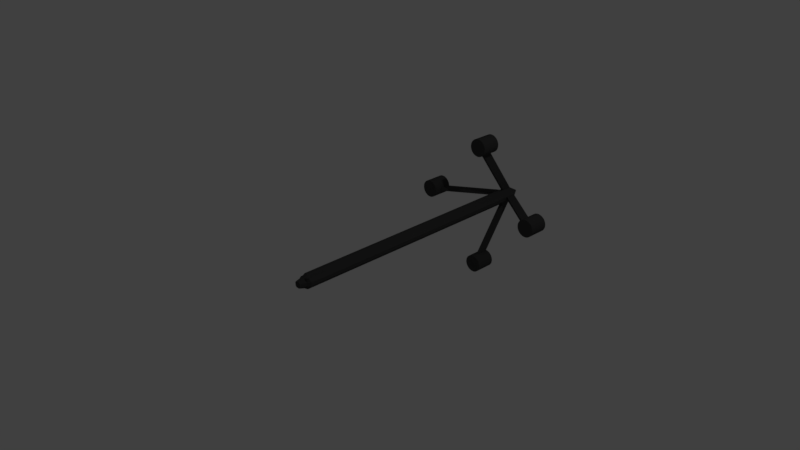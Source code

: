 # Source: Hook.blend  (saved by Blender 2.79.0; exported with 4.5.12 LTS)
import bpy
from mathutils import Matrix  # noqa: F401  (used for matrix-valued properties, if any)

bpy.ops.wm.read_factory_settings(use_empty=True)
scene = bpy.context.scene
scene.name = 'Scene'

# ---- collections
col_collection_1 = bpy.data.collections.new('Collection 1'); scene.collection.children.link(col_collection_1)

# ---- materials (node trees are filled in below, after node groups)
mat_material_001 = bpy.data.materials.new('Material.001')
mat_material_001.alpha_threshold = 0.0
mat_material_001.use_transparent_shadow = False
mat_material_001.diffuse_color = (0.05358, 0.05358, 0.05358, 1.0)
mat_material_001.roughness = 0.5

# ---- material node trees

# ---- world
world_world = bpy.data.worlds.new('World'); scene.world = world_world
world_world.color = (0.05088, 0.05088, 0.05088)
world_world.use_sun_shadow = False
world_world.sun_shadow_jitter_overblur = 0.0
world_world.cycles.sampling_method = 'MANUAL'

# ---- cameras
cam_camera = bpy.data.cameras.new('Camera')
cam_camera.clip_end = 100.0
cam_camera.lens = 35.0
cam_camera.sensor_width = 32.0
cam_camera.sensor_height = 18.0
cam_camera.ortho_scale = 7.314
cam_camera.dof.focus_distance = 0.0
cam_camera.dof.aperture_fstop = 128.0

# ---- lights
light_lamp = bpy.data.lights.new('Lamp', 'POINT')
light_lamp.transmission_factor = 0.0
light_lamp.cutoff_distance = 30.0
light_lamp.energy = 100.0
light_lamp.shadow_buffer_clip_start = 1.001
light_lamp.shadow_soft_size = 0.1
light_lamp.shadow_maximum_resolution = 0.006
light_lamp.use_absolute_resolution = True

# ---- meshes
me_cube_002 = bpy.data.meshes.new('Cube.002')
me_cube_002.from_pydata([(-1.0, -1.0, -1.0), (-1.0, -7.831, 8.764), (-1.0, 1.0, -1.0), (-1.0, -5.831, 8.764), (1.0, -1.0, -1.0), (1.0, -7.831, 8.764), (1.0, 1.0, -1.0), (1.0, -5.831, 8.764), (0.1061, -8.603, 7.97), (0.1061, -4.903, 7.97), (1.378, -8.603, 8.002), (1.378, -4.903, 8.002), (2.601, -8.603, 8.099), (2.601, -4.903, 8.099), (3.728, -8.603, 8.256), (3.728, -4.903, 8.256), (4.716, -8.603, 8.467), (4.716, -4.903, 8.467), (5.526, -8.603, 8.724), (5.526, -4.903, 8.724), (6.129, -8.603, 9.017), (6.129, -4.903, 9.017), (6.5, -8.603, 9.336), (6.5, -4.903, 9.336), (6.625, -8.603, 9.667), (6.625, -4.903, 9.667), (6.5, -8.603, 9.998), (6.5, -4.903, 9.998), (6.129, -8.603, 10.32), (6.129, -4.903, 10.32), (5.526, -8.603, 10.61), (5.526, -4.903, 10.61), (4.716, -8.603, 10.87), (4.716, -4.903, 10.87), (3.728, -8.603, 11.08), (3.728, -4.903, 11.08), (2.601, -8.603, 11.23), (2.601, -4.903, 11.23), (1.378, -8.603, 11.33), (1.378, -4.903, 11.33), (0.1061, -8.603, 11.36), (0.1061, -4.903, 11.36), (-1.166, -8.603, 11.33), (-1.166, -4.903, 11.33), (-2.389, -8.603, 11.23), (-2.389, -4.903, 11.23), (-3.516, -8.603, 11.08), (-3.516, -4.903, 11.08), (-4.504, -8.603, 10.87), (-4.504, -4.903, 10.87), (-5.314, -8.603, 10.61), (-5.314, -4.903, 10.61), (-5.917, -8.603, 10.32), (-5.917, -4.903, 10.32), (-6.288, -8.603, 9.998), (-6.288, -4.903, 9.998), (-6.413, -8.603, 9.667), (-6.413, -4.903, 9.667), (-6.288, -8.603, 9.336), (-6.288, -4.903, 9.336), (-5.917, -8.603, 9.017), (-5.917, -4.903, 9.017), (-5.314, -8.603, 8.724), (-5.314, -4.903, 8.724), (-4.504, -8.603, 8.467), (-4.504, -4.903, 8.467), (-3.516, -8.603, 8.256), (-3.516, -4.903, 8.256), (-2.389, -8.603, 8.099), (-2.389, -4.903, 8.099), (-1.166, -8.603, 8.002), (-1.166, -4.903, 8.002)], [], [(0, 1, 3, 2), (2, 3, 7, 6), (6, 7, 5, 4), (4, 5, 1, 0), (2, 6, 4, 0), (7, 3, 1, 5), (8, 9, 11, 10), (10, 11, 13, 12), (12, 13, 15, 14), (14, 15, 17, 16), (16, 17, 19, 18), (18, 19, 21, 20), (20, 21, 23, 22), (22, 23, 25, 24), (24, 25, 27, 26), (26, 27, 29, 28), (28, 29, 31, 30), (30, 31, 33, 32), (32, 33, 35, 34), (34, 35, 37, 36), (36, 37, 39, 38), (38, 39, 41, 40), (40, 41, 43, 42), (42, 43, 45, 44), (44, 45, 47, 46), (46, 47, 49, 48), (48, 49, 51, 50), (50, 51, 53, 52), (52, 53, 55, 54), (54, 55, 57, 56), (56, 57, 59, 58), (58, 59, 61, 60), (60, 61, 63, 62), (62, 63, 65, 64), (64, 65, 67, 66), (66, 67, 69, 68), (11, 9, 71, 69, 67, 65, 63, 61, 59, 57, 55, 53, 51, 49, 47, 45, 43, 41, 39, 37, 35, 33, 31, 29, 27, 25, 23, 21, 19, 17, 15, 13), (68, 69, 71, 70), (70, 71, 9, 8), (8, 10, 12, 14, 16, 18, 20, 22, 24, 26, 28, 30, 32, 34, 36, 38, 40, 42, 44, 46, 48, 50, 52, 54, 56, 58, 60, 62, 64, 66, 68, 70)])
me_cube_002.materials.append(mat_material_001)
me_cube_002.use_remesh_preserve_volume = False
me_cube_002.use_remesh_preserve_attributes = False
me_cube_002.use_mirror_vertex_groups = False
me_cube_002.update()
me_cube_001 = bpy.data.meshes.new('Cube.001')
me_cube_001.from_pydata([(0.3333, 1.0, -1.0), (-0.3333, 1.0, -1.0), (-0.3333, 1.0, 1.0), (0.3333, 1.0, 1.0), (-0.3333, -1.0, -0.6056), (0.3333, -1.0, -0.6056), (0.3333, -1.0, 0.6256), (-0.3333, -1.0, 0.6256), (-0.6052, -1.0, -0.3333), (-0.6052, -1.0, 0.3333), (-1.0, 1.0, 0.3333), (-1.0, 1.0, -0.3333), (1.0, 1.0, 0.3333), (1.0, 1.0, -0.3333), (0.628, -1.0, 0.3333), (0.628, -1.0, -0.3333), (0.3333, -1.0, 0.3333), (0.3333, -1.0, -0.3333), (-0.3333, -1.0, 0.3333), (-0.3333, -1.0, -0.3333), (-0.3333, 1.0, 0.3333), (-0.3333, 1.0, -0.3333), (0.3333, 1.0, 0.3333), (0.3333, 1.0, -0.3333), (0.3333, 2.201, -1.472), (-0.3333, 2.201, -1.472), (-0.3333, 2.201, 1.438), (0.3333, 2.201, 1.438), (-0.8369, 2.201, -0.805), (0.8229, 2.201, -0.805), (-1.504, 2.201, 0.3333), (-1.504, 2.201, -0.3333), (1.49, 2.201, 0.3333), (1.49, 2.201, -0.3333), (-0.8369, 2.201, 0.7717), (0.8229, 2.201, 0.7717), (0.3333, 93.8, -1.472), (-0.3333, 93.8, -1.472), (-0.3333, 93.8, 1.438), (0.3333, 93.8, 1.438), (-0.8369, 93.8, -0.805), (0.8229, 93.8, -0.805), (-1.504, 93.8, 0.3333), (-1.504, 93.8, -0.3333), (1.49, 93.8, 0.3333), (1.49, 93.8, -0.3333), (-0.8369, 93.8, 0.7717), (0.8229, 93.8, 0.7717), (0.009217, 97.95, -0.07118), (-0.0182, 97.95, -0.07118), (-0.0182, 97.95, 0.0485), (0.009217, 97.95, 0.0485), (-0.03891, 97.95, -0.04376), (0.02935, 97.95, -0.04376), (-0.06633, 97.95, 0.003055), (-0.06633, 97.95, -0.02436), (0.05677, 97.95, 0.003055), (0.05677, 97.95, -0.02436), (-0.03891, 97.95, 0.02108), (0.02935, 97.95, 0.02108)], [], [(3, 2, 7, 6), (1, 0, 5, 4), (16, 6, 7, 18), (3, 22, 35, 27), (12, 13, 33, 32), (21, 20, 22, 23), (13, 23, 29, 33), (5, 17, 19, 4), (17, 16, 18, 19), (15, 14, 16, 17), (19, 18, 9, 8), (13, 12, 14, 15), (20, 21, 28, 34), (8, 9, 10, 11), (14, 6, 16), (12, 22, 3), (12, 3, 6, 14), (5, 15, 17), (0, 23, 13), (13, 15, 5, 0), (10, 2, 20), (9, 18, 7), (9, 7, 2, 10), (1, 11, 21), (4, 19, 8), (8, 11, 1, 4), (24, 25, 37, 36), (34, 28, 40, 46), (33, 29, 41, 45), (34, 26, 38, 46), (22, 12, 32, 35), (0, 1, 25, 24), (23, 22, 35, 29), (2, 3, 27, 26), (21, 23, 29, 28), (1, 21, 28, 25), (22, 20, 34, 35), (23, 0, 24, 29), (21, 11, 31, 28), (10, 20, 34, 30), (20, 2, 26, 34), (11, 10, 30, 31), (38, 39, 51, 50), (39, 47, 59, 51), (47, 44, 56, 59), (36, 37, 49, 48), (35, 32, 44, 47), (27, 35, 47, 39), (26, 27, 39, 38), (29, 35, 47, 41), (25, 28, 40, 37), (28, 29, 41, 40), (29, 24, 36, 41), (35, 34, 46, 47), (31, 30, 42, 43), (28, 31, 43, 40), (32, 33, 45, 44), (30, 34, 46, 42), (58, 50, 51, 59), (49, 52, 53, 48), (55, 54, 58, 52), (53, 59, 56, 57), (41, 47, 59, 53), (37, 40, 52, 49), (40, 41, 53, 52), (41, 36, 48, 53), (47, 46, 58, 59), (43, 42, 54, 55), (40, 43, 55, 52), (44, 45, 57, 56), (42, 46, 58, 54), (46, 38, 50, 58), (45, 41, 53, 57), (46, 40, 52, 58)])
me_cube_001.materials.append(mat_material_001)
me_cube_001.use_remesh_preserve_volume = False
me_cube_001.use_remesh_preserve_attributes = False
me_cube_001.use_mirror_vertex_groups = False
me_cube_001.update()
me_cube_003 = bpy.data.meshes.new('Cube.003')
me_cube_003.from_pydata([(-1.0, -1.0, -1.0), (-1.0, -7.831, 8.764), (-1.0, 1.0, -1.0), (-1.0, -5.831, 8.764), (1.0, -1.0, -1.0), (1.0, -7.831, 8.764), (1.0, 1.0, -1.0), (1.0, -5.831, 8.764), (0.1061, -8.603, 7.97), (0.1061, -4.903, 7.97), (1.378, -8.603, 8.002), (1.378, -4.903, 8.002), (2.601, -8.603, 8.099), (2.601, -4.903, 8.099), (3.728, -8.603, 8.256), (3.728, -4.903, 8.256), (4.716, -8.603, 8.467), (4.716, -4.903, 8.467), (5.526, -8.603, 8.724), (5.526, -4.903, 8.724), (6.129, -8.603, 9.017), (6.129, -4.903, 9.017), (6.5, -8.603, 9.336), (6.5, -4.903, 9.336), (6.625, -8.603, 9.667), (6.625, -4.903, 9.667), (6.5, -8.603, 9.998), (6.5, -4.903, 9.998), (6.129, -8.603, 10.32), (6.129, -4.903, 10.32), (5.526, -8.603, 10.61), (5.526, -4.903, 10.61), (4.716, -8.603, 10.87), (4.716, -4.903, 10.87), (3.728, -8.603, 11.08), (3.728, -4.903, 11.08), (2.601, -8.603, 11.23), (2.601, -4.903, 11.23), (1.378, -8.603, 11.33), (1.378, -4.903, 11.33), (0.1061, -8.603, 11.36), (0.1061, -4.903, 11.36), (-1.166, -8.603, 11.33), (-1.166, -4.903, 11.33), (-2.389, -8.603, 11.23), (-2.389, -4.903, 11.23), (-3.516, -8.603, 11.08), (-3.516, -4.903, 11.08), (-4.504, -8.603, 10.87), (-4.504, -4.903, 10.87), (-5.314, -8.603, 10.61), (-5.314, -4.903, 10.61), (-5.917, -8.603, 10.32), (-5.917, -4.903, 10.32), (-6.288, -8.603, 9.998), (-6.288, -4.903, 9.998), (-6.413, -8.603, 9.667), (-6.413, -4.903, 9.667), (-6.288, -8.603, 9.336), (-6.288, -4.903, 9.336), (-5.917, -8.603, 9.017), (-5.917, -4.903, 9.017), (-5.314, -8.603, 8.724), (-5.314, -4.903, 8.724), (-4.504, -8.603, 8.467), (-4.504, -4.903, 8.467), (-3.516, -8.603, 8.256), (-3.516, -4.903, 8.256), (-2.389, -8.603, 8.099), (-2.389, -4.903, 8.099), (-1.166, -8.603, 8.002), (-1.166, -4.903, 8.002)], [], [(0, 1, 3, 2), (2, 3, 7, 6), (6, 7, 5, 4), (4, 5, 1, 0), (2, 6, 4, 0), (7, 3, 1, 5), (8, 9, 11, 10), (10, 11, 13, 12), (12, 13, 15, 14), (14, 15, 17, 16), (16, 17, 19, 18), (18, 19, 21, 20), (20, 21, 23, 22), (22, 23, 25, 24), (24, 25, 27, 26), (26, 27, 29, 28), (28, 29, 31, 30), (30, 31, 33, 32), (32, 33, 35, 34), (34, 35, 37, 36), (36, 37, 39, 38), (38, 39, 41, 40), (40, 41, 43, 42), (42, 43, 45, 44), (44, 45, 47, 46), (46, 47, 49, 48), (48, 49, 51, 50), (50, 51, 53, 52), (52, 53, 55, 54), (54, 55, 57, 56), (56, 57, 59, 58), (58, 59, 61, 60), (60, 61, 63, 62), (62, 63, 65, 64), (64, 65, 67, 66), (66, 67, 69, 68), (11, 9, 71, 69, 67, 65, 63, 61, 59, 57, 55, 53, 51, 49, 47, 45, 43, 41, 39, 37, 35, 33, 31, 29, 27, 25, 23, 21, 19, 17, 15, 13), (68, 69, 71, 70), (70, 71, 9, 8), (8, 10, 12, 14, 16, 18, 20, 22, 24, 26, 28, 30, 32, 34, 36, 38, 40, 42, 44, 46, 48, 50, 52, 54, 56, 58, 60, 62, 64, 66, 68, 70)])
me_cube_003.materials.append(mat_material_001)
me_cube_003.use_remesh_preserve_volume = False
me_cube_003.use_remesh_preserve_attributes = False
me_cube_003.use_mirror_vertex_groups = False
me_cube_003.update()
me_cube_005 = bpy.data.meshes.new('Cube.005')
me_cube_005.from_pydata([(-1.0, -1.0, -1.0), (-1.0, -7.831, 8.764), (-1.0, 1.0, -1.0), (-1.0, -5.831, 8.764), (1.0, -1.0, -1.0), (1.0, -7.831, 8.764), (1.0, 1.0, -1.0), (1.0, -5.831, 8.764), (0.1061, -8.603, 7.97), (0.1061, -4.903, 7.97), (1.378, -8.603, 8.002), (1.378, -4.903, 8.002), (2.601, -8.603, 8.099), (2.601, -4.903, 8.099), (3.728, -8.603, 8.256), (3.728, -4.903, 8.256), (4.716, -8.603, 8.467), (4.716, -4.903, 8.467), (5.526, -8.603, 8.724), (5.526, -4.903, 8.724), (6.129, -8.603, 9.017), (6.129, -4.903, 9.017), (6.5, -8.603, 9.336), (6.5, -4.903, 9.336), (6.625, -8.603, 9.667), (6.625, -4.903, 9.667), (6.5, -8.603, 9.998), (6.5, -4.903, 9.998), (6.129, -8.603, 10.32), (6.129, -4.903, 10.32), (5.526, -8.603, 10.61), (5.526, -4.903, 10.61), (4.716, -8.603, 10.87), (4.716, -4.903, 10.87), (3.728, -8.603, 11.08), (3.728, -4.903, 11.08), (2.601, -8.603, 11.23), (2.601, -4.903, 11.23), (1.378, -8.603, 11.33), (1.378, -4.903, 11.33), (0.1061, -8.603, 11.36), (0.1061, -4.903, 11.36), (-1.166, -8.603, 11.33), (-1.166, -4.903, 11.33), (-2.389, -8.603, 11.23), (-2.389, -4.903, 11.23), (-3.516, -8.603, 11.08), (-3.516, -4.903, 11.08), (-4.504, -8.603, 10.87), (-4.504, -4.903, 10.87), (-5.314, -8.603, 10.61), (-5.314, -4.903, 10.61), (-5.917, -8.603, 10.32), (-5.917, -4.903, 10.32), (-6.288, -8.603, 9.998), (-6.288, -4.903, 9.998), (-6.413, -8.603, 9.667), (-6.413, -4.903, 9.667), (-6.288, -8.603, 9.336), (-6.288, -4.903, 9.336), (-5.917, -8.603, 9.017), (-5.917, -4.903, 9.017), (-5.314, -8.603, 8.724), (-5.314, -4.903, 8.724), (-4.504, -8.603, 8.467), (-4.504, -4.903, 8.467), (-3.516, -8.603, 8.256), (-3.516, -4.903, 8.256), (-2.389, -8.603, 8.099), (-2.389, -4.903, 8.099), (-1.166, -8.603, 8.002), (-1.166, -4.903, 8.002)], [], [(0, 1, 3, 2), (2, 3, 7, 6), (6, 7, 5, 4), (4, 5, 1, 0), (2, 6, 4, 0), (7, 3, 1, 5), (8, 9, 11, 10), (10, 11, 13, 12), (12, 13, 15, 14), (14, 15, 17, 16), (16, 17, 19, 18), (18, 19, 21, 20), (20, 21, 23, 22), (22, 23, 25, 24), (24, 25, 27, 26), (26, 27, 29, 28), (28, 29, 31, 30), (30, 31, 33, 32), (32, 33, 35, 34), (34, 35, 37, 36), (36, 37, 39, 38), (38, 39, 41, 40), (40, 41, 43, 42), (42, 43, 45, 44), (44, 45, 47, 46), (46, 47, 49, 48), (48, 49, 51, 50), (50, 51, 53, 52), (52, 53, 55, 54), (54, 55, 57, 56), (56, 57, 59, 58), (58, 59, 61, 60), (60, 61, 63, 62), (62, 63, 65, 64), (64, 65, 67, 66), (66, 67, 69, 68), (11, 9, 71, 69, 67, 65, 63, 61, 59, 57, 55, 53, 51, 49, 47, 45, 43, 41, 39, 37, 35, 33, 31, 29, 27, 25, 23, 21, 19, 17, 15, 13), (68, 69, 71, 70), (70, 71, 9, 8), (8, 10, 12, 14, 16, 18, 20, 22, 24, 26, 28, 30, 32, 34, 36, 38, 40, 42, 44, 46, 48, 50, 52, 54, 56, 58, 60, 62, 64, 66, 68, 70)])
me_cube_005.materials.append(mat_material_001)
me_cube_005.use_remesh_preserve_volume = False
me_cube_005.use_remesh_preserve_attributes = False
me_cube_005.use_mirror_vertex_groups = False
me_cube_005.update()
me_cube_004 = bpy.data.meshes.new('Cube.004')
me_cube_004.from_pydata([(-1.0, -1.0, -1.0), (-1.0, -7.831, 8.764), (-1.0, 1.0, -1.0), (-1.0, -5.831, 8.764), (1.0, -1.0, -1.0), (1.0, -7.831, 8.764), (1.0, 1.0, -1.0), (1.0, -5.831, 8.764), (0.1061, -8.603, 7.97), (0.1061, -4.903, 7.97), (1.378, -8.603, 8.002), (1.378, -4.903, 8.002), (2.601, -8.603, 8.099), (2.601, -4.903, 8.099), (3.728, -8.603, 8.256), (3.728, -4.903, 8.256), (4.716, -8.603, 8.467), (4.716, -4.903, 8.467), (5.526, -8.603, 8.724), (5.526, -4.903, 8.724), (6.129, -8.603, 9.017), (6.129, -4.903, 9.017), (6.5, -8.603, 9.336), (6.5, -4.903, 9.336), (6.625, -8.603, 9.667), (6.625, -4.903, 9.667), (6.5, -8.603, 9.998), (6.5, -4.903, 9.998), (6.129, -8.603, 10.32), (6.129, -4.903, 10.32), (5.526, -8.603, 10.61), (5.526, -4.903, 10.61), (4.716, -8.603, 10.87), (4.716, -4.903, 10.87), (3.728, -8.603, 11.08), (3.728, -4.903, 11.08), (2.601, -8.603, 11.23), (2.601, -4.903, 11.23), (1.378, -8.603, 11.33), (1.378, -4.903, 11.33), (0.1061, -8.603, 11.36), (0.1061, -4.903, 11.36), (-1.166, -8.603, 11.33), (-1.166, -4.903, 11.33), (-2.389, -8.603, 11.23), (-2.389, -4.903, 11.23), (-3.516, -8.603, 11.08), (-3.516, -4.903, 11.08), (-4.504, -8.603, 10.87), (-4.504, -4.903, 10.87), (-5.314, -8.603, 10.61), (-5.314, -4.903, 10.61), (-5.917, -8.603, 10.32), (-5.917, -4.903, 10.32), (-6.288, -8.603, 9.998), (-6.288, -4.903, 9.998), (-6.413, -8.603, 9.667), (-6.413, -4.903, 9.667), (-6.288, -8.603, 9.336), (-6.288, -4.903, 9.336), (-5.917, -8.603, 9.017), (-5.917, -4.903, 9.017), (-5.314, -8.603, 8.724), (-5.314, -4.903, 8.724), (-4.504, -8.603, 8.467), (-4.504, -4.903, 8.467), (-3.516, -8.603, 8.256), (-3.516, -4.903, 8.256), (-2.389, -8.603, 8.099), (-2.389, -4.903, 8.099), (-1.166, -8.603, 8.002), (-1.166, -4.903, 8.002)], [], [(0, 1, 3, 2), (2, 3, 7, 6), (6, 7, 5, 4), (4, 5, 1, 0), (2, 6, 4, 0), (7, 3, 1, 5), (8, 9, 11, 10), (10, 11, 13, 12), (12, 13, 15, 14), (14, 15, 17, 16), (16, 17, 19, 18), (18, 19, 21, 20), (20, 21, 23, 22), (22, 23, 25, 24), (24, 25, 27, 26), (26, 27, 29, 28), (28, 29, 31, 30), (30, 31, 33, 32), (32, 33, 35, 34), (34, 35, 37, 36), (36, 37, 39, 38), (38, 39, 41, 40), (40, 41, 43, 42), (42, 43, 45, 44), (44, 45, 47, 46), (46, 47, 49, 48), (48, 49, 51, 50), (50, 51, 53, 52), (52, 53, 55, 54), (54, 55, 57, 56), (56, 57, 59, 58), (58, 59, 61, 60), (60, 61, 63, 62), (62, 63, 65, 64), (64, 65, 67, 66), (66, 67, 69, 68), (11, 9, 71, 69, 67, 65, 63, 61, 59, 57, 55, 53, 51, 49, 47, 45, 43, 41, 39, 37, 35, 33, 31, 29, 27, 25, 23, 21, 19, 17, 15, 13), (68, 69, 71, 70), (70, 71, 9, 8), (8, 10, 12, 14, 16, 18, 20, 22, 24, 26, 28, 30, 32, 34, 36, 38, 40, 42, 44, 46, 48, 50, 52, 54, 56, 58, 60, 62, 64, 66, 68, 70)])
me_cube_004.materials.append(mat_material_001)
me_cube_004.use_remesh_preserve_volume = False
me_cube_004.use_remesh_preserve_attributes = False
me_cube_004.use_mirror_vertex_groups = False
me_cube_004.update()

# ---- objects
ob_cube_001 = bpy.data.objects.new('Cube.001', me_cube_002)
ob_cube = bpy.data.objects.new('Cube', me_cube_001)
ob_lamp = bpy.data.objects.new('Lamp', light_lamp)
ob_camera = bpy.data.objects.new('Camera', cam_camera)
ob_cube_002 = bpy.data.objects.new('Cube.002', me_cube_003)
ob_cube_004 = bpy.data.objects.new('Cube.004', me_cube_005)
ob_cube_003 = bpy.data.objects.new('Cube.003', me_cube_004)

# ---- transforms, parenting, visibility, modifiers, constraints
ob_cube_001.location = (0.000898, 2.67, 0.1778)
ob_cube_001.scale = (0.01974, 0.07582, 0.07582)
ob_cube_001.lineart.crease_threshold = 0.0
ob_cube.location = (0.0, -1.11, 0.0)
ob_cube.scale = (0.07137, 0.04112, 0.07137)
ob_cube.lineart.crease_threshold = 0.0
ob_lamp.location = (4.076, 1.005, 5.904)
ob_lamp.rotation_euler = (0.6503, 0.05522, 1.866)
ob_lamp.lock_rotations_4d = False
ob_lamp.empty_display_type = 'ARROWS'
ob_lamp.color = (0.0, 0.0, 0.0, 0.0)
ob_lamp.lineart.crease_threshold = 0.0
ob_camera.location = (7.481, -6.508, 5.344)
ob_camera.rotation_euler = (1.109, 0.0, 0.8149)
ob_camera.lock_rotations_4d = False
ob_camera.empty_display_type = 'ARROWS'
ob_camera.color = (0.0, 0.0, 0.0, 0.0)
ob_camera.display_type = 'WIRE'
ob_camera.lineart.crease_threshold = 0.0
ob_cube_002.location = (0.000898, 2.67, -0.1769)
ob_cube_002.rotation_euler = (-0.0, 3.142, 0.0)
ob_cube_002.scale = (0.01974, 0.07582, 0.07582)
ob_cube_002.lineart.crease_threshold = 0.0
ob_cube_004.location = (-0.1765, 2.67, 0.0004494)
ob_cube_004.rotation_euler = (-0.0, -1.571, 0.0)
ob_cube_004.scale = (0.01974, 0.07582, 0.07582)
ob_cube_004.lineart.crease_threshold = 0.0
ob_cube_003.location = (0.1783, 2.67, 0.0004493)
ob_cube_003.rotation_euler = (-0.0, 1.571, 0.0)
ob_cube_003.scale = (0.01974, 0.07582, 0.07582)
ob_cube_003.lineart.crease_threshold = 0.0

# ---- collection membership
col_collection_1.objects.link(ob_cube_001)
col_collection_1.objects.link(ob_cube)
col_collection_1.objects.link(ob_lamp)
col_collection_1.objects.link(ob_camera)
col_collection_1.objects.link(ob_cube_002)
col_collection_1.objects.link(ob_cube_004)
col_collection_1.objects.link(ob_cube_003)

# ---- scene / render settings (as saved in the file)
scene.camera = ob_camera
scene.frame_start = 1; scene.frame_end = 250; scene.frame_set(1)
scene.render.engine = 'BLENDER_EEVEE_NEXT'
scene.render.resolution_percentage = 50
scene.render.dither_intensity = 0.0
scene.cycles.use_denoising = False
scene.cycles.samples = 128
scene.cycles.sampling_pattern = 'TABULATED_SOBOL'
scene.cycles.use_adaptive_sampling = False
scene.cycles.use_light_tree = False
scene.cycles.blur_glossy = 0.0
scene.cycles.sample_clamp_indirect = 0.0
scene.view_settings.view_transform = 'Standard'
bpy.context.view_layer.update()
